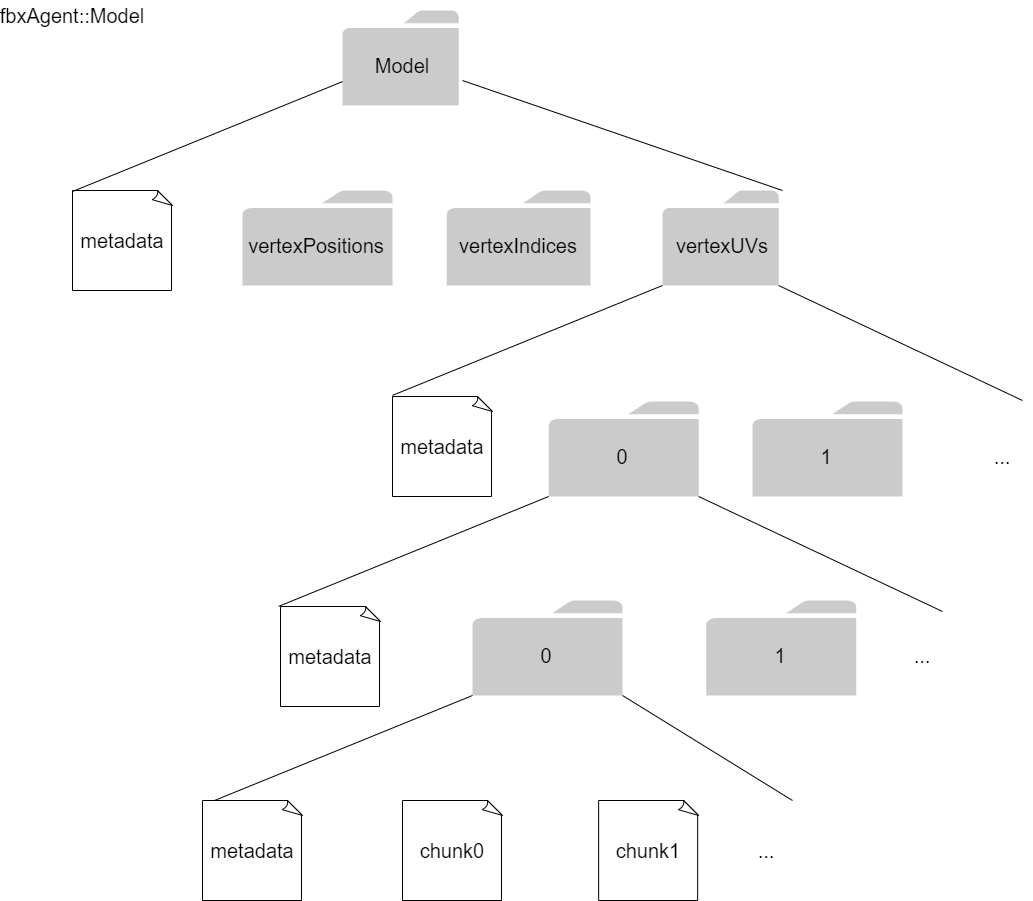

The diagram above was exported from draw.io. Its source (the exported page's mxGraphModel, read from the mxfile embedded in the PNG):
<mxGraphModel dx="1102" dy="865" grid="1" gridSize="10" guides="1" tooltips="1" connect="1" arrows="1" fold="1" page="1" pageScale="1" pageWidth="827" pageHeight="1169" math="0" shadow="0">
  <root>
    <mxCell id="0" />
    <mxCell id="1" parent="0" />
    <mxCell id="63knnYQxt3E86UXgtEGi-19" value="" style="sketch=0;pointerEvents=1;shadow=0;dashed=0;html=1;strokeColor=none;labelPosition=center;verticalLabelPosition=bottom;verticalAlign=top;outlineConnect=0;align=center;shape=mxgraph.office.concepts.folder;fillColor=#CCCBCB;fontSize=20;" vertex="1" parent="1">
      <mxGeometry x="726.15" y="601" width="150" height="95" as="geometry" />
    </mxCell>
    <mxCell id="63knnYQxt3E86UXgtEGi-3" value="fbxAgent::Model" style="text;html=1;strokeColor=none;fillColor=none;align=center;verticalAlign=middle;whiteSpace=wrap;rounded=0;dashed=1;fontSize=20;" vertex="1" parent="1">
      <mxGeometry x="220" y="200" width="60" height="30" as="geometry" />
    </mxCell>
    <mxCell id="63knnYQxt3E86UXgtEGi-4" value="" style="sketch=0;pointerEvents=1;shadow=0;dashed=0;html=1;strokeColor=none;labelPosition=center;verticalLabelPosition=bottom;verticalAlign=top;outlineConnect=0;align=center;shape=mxgraph.office.concepts.folder;fillColor=#CCCBCB;fontSize=20;" vertex="1" parent="1">
      <mxGeometry x="520" y="210" width="116.15" height="95" as="geometry" />
    </mxCell>
    <mxCell id="63knnYQxt3E86UXgtEGi-5" value="Model" style="text;html=1;strokeColor=none;fillColor=none;align=center;verticalAlign=middle;whiteSpace=wrap;rounded=0;dashed=1;fontSize=20;" vertex="1" parent="1">
      <mxGeometry x="550" y="250" width="60" height="30" as="geometry" />
    </mxCell>
    <mxCell id="63knnYQxt3E86UXgtEGi-6" value="metadata" style="whiteSpace=wrap;html=1;shape=mxgraph.basic.document;fontSize=20;fillColor=default;" vertex="1" parent="1">
      <mxGeometry x="250" y="390" width="100" height="100" as="geometry" />
    </mxCell>
    <mxCell id="63knnYQxt3E86UXgtEGi-7" value="" style="sketch=0;pointerEvents=1;shadow=0;dashed=0;html=1;strokeColor=none;labelPosition=center;verticalLabelPosition=bottom;verticalAlign=top;outlineConnect=0;align=center;shape=mxgraph.office.concepts.folder;fillColor=#CCCBCB;fontSize=20;" vertex="1" parent="1">
      <mxGeometry x="420" y="390" width="150" height="95" as="geometry" />
    </mxCell>
    <mxCell id="63knnYQxt3E86UXgtEGi-8" value="vertexPositions" style="text;html=1;strokeColor=none;fillColor=none;align=center;verticalAlign=middle;whiteSpace=wrap;rounded=0;dashed=1;fontSize=20;" vertex="1" parent="1">
      <mxGeometry x="463.85" y="430" width="60" height="30" as="geometry" />
    </mxCell>
    <mxCell id="63knnYQxt3E86UXgtEGi-9" value="" style="sketch=0;pointerEvents=1;shadow=0;dashed=0;html=1;strokeColor=none;labelPosition=center;verticalLabelPosition=bottom;verticalAlign=top;outlineConnect=0;align=center;shape=mxgraph.office.concepts.folder;fillColor=#CCCBCB;fontSize=20;" vertex="1" parent="1">
      <mxGeometry x="624.23" y="390" width="143.85" height="95" as="geometry" />
    </mxCell>
    <mxCell id="63knnYQxt3E86UXgtEGi-10" value="vertexIndices" style="text;html=1;strokeColor=none;fillColor=none;align=center;verticalAlign=middle;whiteSpace=wrap;rounded=0;dashed=1;fontSize=20;" vertex="1" parent="1">
      <mxGeometry x="666.1500000000001" y="430" width="60" height="30" as="geometry" />
    </mxCell>
    <mxCell id="63knnYQxt3E86UXgtEGi-11" value="" style="sketch=0;pointerEvents=1;shadow=0;dashed=0;html=1;strokeColor=none;labelPosition=center;verticalLabelPosition=bottom;verticalAlign=top;outlineConnect=0;align=center;shape=mxgraph.office.concepts.folder;fillColor=#CCCBCB;fontSize=20;" vertex="1" parent="1">
      <mxGeometry x="840.0000000000001" y="390" width="116.15" height="95" as="geometry" />
    </mxCell>
    <mxCell id="63knnYQxt3E86UXgtEGi-12" value="vertexUVs" style="text;html=1;strokeColor=none;fillColor=none;align=center;verticalAlign=middle;whiteSpace=wrap;rounded=0;dashed=1;fontSize=20;" vertex="1" parent="1">
      <mxGeometry x="870.0000000000001" y="430" width="60" height="30" as="geometry" />
    </mxCell>
    <mxCell id="63knnYQxt3E86UXgtEGi-13" value="" style="endArrow=none;html=1;rounded=0;fontSize=20;exitX=0;exitY=0.01;exitDx=0;exitDy=0;exitPerimeter=0;" edge="1" parent="1" source="63knnYQxt3E86UXgtEGi-6" target="63knnYQxt3E86UXgtEGi-4">
      <mxGeometry width="50" height="50" relative="1" as="geometry">
        <mxPoint x="650" y="580" as="sourcePoint" />
        <mxPoint x="700" y="530" as="targetPoint" />
      </mxGeometry>
    </mxCell>
    <mxCell id="63knnYQxt3E86UXgtEGi-14" value="" style="endArrow=none;html=1;rounded=0;fontSize=20;entryX=1.033;entryY=0.737;entryDx=0;entryDy=0;entryPerimeter=0;" edge="1" parent="1" target="63knnYQxt3E86UXgtEGi-4">
      <mxGeometry width="50" height="50" relative="1" as="geometry">
        <mxPoint x="960" y="390" as="sourcePoint" />
        <mxPoint x="710" y="140" as="targetPoint" />
      </mxGeometry>
    </mxCell>
    <mxCell id="63knnYQxt3E86UXgtEGi-15" value="" style="endArrow=none;html=1;rounded=0;fontSize=20;exitX=0;exitY=0.01;exitDx=0;exitDy=0;exitPerimeter=0;" edge="1" parent="1">
      <mxGeometry width="50" height="50" relative="1" as="geometry">
        <mxPoint x="570" y="594.87" as="sourcePoint" />
        <mxPoint x="840" y="485.0018296121315" as="targetPoint" />
      </mxGeometry>
    </mxCell>
    <mxCell id="63knnYQxt3E86UXgtEGi-16" value="" style="endArrow=none;html=1;rounded=0;fontSize=20;entryX=1.033;entryY=0.737;entryDx=0;entryDy=0;entryPerimeter=0;" edge="1" parent="1">
      <mxGeometry width="50" height="50" relative="1" as="geometry">
        <mxPoint x="1200" y="600" as="sourcePoint" />
        <mxPoint x="956.1529500000001" y="484.9950000000001" as="targetPoint" />
      </mxGeometry>
    </mxCell>
    <mxCell id="63knnYQxt3E86UXgtEGi-17" value="metadata" style="whiteSpace=wrap;html=1;shape=mxgraph.basic.document;fontSize=20;fillColor=default;" vertex="1" parent="1">
      <mxGeometry x="570" y="596" width="100" height="100" as="geometry" />
    </mxCell>
    <mxCell id="63knnYQxt3E86UXgtEGi-18" value="0" style="text;html=1;strokeColor=none;fillColor=none;align=center;verticalAlign=middle;whiteSpace=wrap;rounded=0;dashed=1;fontSize=20;" vertex="1" parent="1">
      <mxGeometry x="770" y="641" width="60" height="30" as="geometry" />
    </mxCell>
    <mxCell id="63knnYQxt3E86UXgtEGi-20" value="" style="sketch=0;pointerEvents=1;shadow=0;dashed=0;html=1;strokeColor=none;labelPosition=center;verticalLabelPosition=bottom;verticalAlign=top;outlineConnect=0;align=center;shape=mxgraph.office.concepts.folder;fillColor=#CCCBCB;fontSize=20;" vertex="1" parent="1">
      <mxGeometry x="930" y="601" width="150" height="95" as="geometry" />
    </mxCell>
    <mxCell id="63knnYQxt3E86UXgtEGi-21" value="1" style="text;html=1;strokeColor=none;fillColor=none;align=center;verticalAlign=middle;whiteSpace=wrap;rounded=0;dashed=1;fontSize=20;" vertex="1" parent="1">
      <mxGeometry x="973.85" y="641" width="60" height="30" as="geometry" />
    </mxCell>
    <mxCell id="63knnYQxt3E86UXgtEGi-22" value="..." style="text;html=1;strokeColor=none;fillColor=none;align=center;verticalAlign=middle;whiteSpace=wrap;rounded=0;dashed=1;fontSize=20;" vertex="1" parent="1">
      <mxGeometry x="1150" y="641" width="60" height="30" as="geometry" />
    </mxCell>
    <mxCell id="63knnYQxt3E86UXgtEGi-23" value="" style="endArrow=none;html=1;rounded=0;fontSize=20;entryX=1.033;entryY=0.737;entryDx=0;entryDy=0;entryPerimeter=0;" edge="1" parent="1">
      <mxGeometry width="50" height="50" relative="1" as="geometry">
        <mxPoint x="1120" y="811" as="sourcePoint" />
        <mxPoint x="876.1529500000001" y="695.9950000000001" as="targetPoint" />
      </mxGeometry>
    </mxCell>
    <mxCell id="63knnYQxt3E86UXgtEGi-24" value="" style="endArrow=none;html=1;rounded=0;fontSize=20;exitX=0;exitY=0.01;exitDx=0;exitDy=0;exitPerimeter=0;" edge="1" parent="1">
      <mxGeometry width="50" height="50" relative="1" as="geometry">
        <mxPoint x="456.15" y="805.8699999999999" as="sourcePoint" />
        <mxPoint x="726.15" y="696.0018296121316" as="targetPoint" />
      </mxGeometry>
    </mxCell>
    <mxCell id="63knnYQxt3E86UXgtEGi-25" value="metadata" style="whiteSpace=wrap;html=1;shape=mxgraph.basic.document;fontSize=20;fillColor=default;" vertex="1" parent="1">
      <mxGeometry x="458" y="806" width="100" height="100" as="geometry" />
    </mxCell>
    <mxCell id="63knnYQxt3E86UXgtEGi-26" value="" style="sketch=0;pointerEvents=1;shadow=0;dashed=0;html=1;strokeColor=none;labelPosition=center;verticalLabelPosition=bottom;verticalAlign=top;outlineConnect=0;align=center;shape=mxgraph.office.concepts.folder;fillColor=#CCCBCB;fontSize=20;" vertex="1" parent="1">
      <mxGeometry x="650" y="800" width="150" height="95" as="geometry" />
    </mxCell>
    <mxCell id="63knnYQxt3E86UXgtEGi-27" value="0" style="text;html=1;strokeColor=none;fillColor=none;align=center;verticalAlign=middle;whiteSpace=wrap;rounded=0;dashed=1;fontSize=20;" vertex="1" parent="1">
      <mxGeometry x="693.85" y="840" width="60" height="30" as="geometry" />
    </mxCell>
    <mxCell id="63knnYQxt3E86UXgtEGi-28" value="" style="sketch=0;pointerEvents=1;shadow=0;dashed=0;html=1;strokeColor=none;labelPosition=center;verticalLabelPosition=bottom;verticalAlign=top;outlineConnect=0;align=center;shape=mxgraph.office.concepts.folder;fillColor=#CCCBCB;fontSize=20;" vertex="1" parent="1">
      <mxGeometry x="883.85" y="800" width="150" height="95" as="geometry" />
    </mxCell>
    <mxCell id="63knnYQxt3E86UXgtEGi-29" value="1" style="text;html=1;strokeColor=none;fillColor=none;align=center;verticalAlign=middle;whiteSpace=wrap;rounded=0;dashed=1;fontSize=20;" vertex="1" parent="1">
      <mxGeometry x="927.7" y="840" width="60" height="30" as="geometry" />
    </mxCell>
    <mxCell id="63knnYQxt3E86UXgtEGi-30" value="..." style="text;html=1;strokeColor=none;fillColor=none;align=center;verticalAlign=middle;whiteSpace=wrap;rounded=0;dashed=1;fontSize=20;" vertex="1" parent="1">
      <mxGeometry x="1070" y="840" width="60" height="30" as="geometry" />
    </mxCell>
    <mxCell id="63knnYQxt3E86UXgtEGi-31" value="" style="endArrow=none;html=1;rounded=0;fontSize=20;entryX=1.033;entryY=0.737;entryDx=0;entryDy=0;entryPerimeter=0;" edge="1" parent="1">
      <mxGeometry width="50" height="50" relative="1" as="geometry">
        <mxPoint x="970" y="1000" as="sourcePoint" />
        <mxPoint x="800.0029500000002" y="894.9950000000001" as="targetPoint" />
      </mxGeometry>
    </mxCell>
    <mxCell id="63knnYQxt3E86UXgtEGi-32" value="" style="endArrow=none;html=1;rounded=0;fontSize=20;exitX=0;exitY=0.01;exitDx=0;exitDy=0;exitPerimeter=0;" edge="1" parent="1">
      <mxGeometry width="50" height="50" relative="1" as="geometry">
        <mxPoint x="380.0000000000001" y="1004.8699999999999" as="sourcePoint" />
        <mxPoint x="650.0000000000001" y="895.0018296121316" as="targetPoint" />
      </mxGeometry>
    </mxCell>
    <mxCell id="63knnYQxt3E86UXgtEGi-33" value="metadata" style="whiteSpace=wrap;html=1;shape=mxgraph.basic.document;fontSize=20;fillColor=default;" vertex="1" parent="1">
      <mxGeometry x="380" y="1000" width="100" height="100" as="geometry" />
    </mxCell>
    <mxCell id="63knnYQxt3E86UXgtEGi-34" value="chunk0" style="whiteSpace=wrap;html=1;shape=mxgraph.basic.document;fontSize=20;fillColor=default;" vertex="1" parent="1">
      <mxGeometry x="580" y="1000" width="100" height="100" as="geometry" />
    </mxCell>
    <mxCell id="63knnYQxt3E86UXgtEGi-35" value="chunk1" style="whiteSpace=wrap;html=1;shape=mxgraph.basic.document;fontSize=20;fillColor=default;" vertex="1" parent="1">
      <mxGeometry x="776.15" y="1000" width="100" height="100" as="geometry" />
    </mxCell>
    <mxCell id="63knnYQxt3E86UXgtEGi-36" value="..." style="text;html=1;strokeColor=none;fillColor=none;align=center;verticalAlign=middle;whiteSpace=wrap;rounded=0;dashed=1;fontSize=20;" vertex="1" parent="1">
      <mxGeometry x="913.85" y="1035" width="60" height="30" as="geometry" />
    </mxCell>
  </root>
</mxGraphModel>